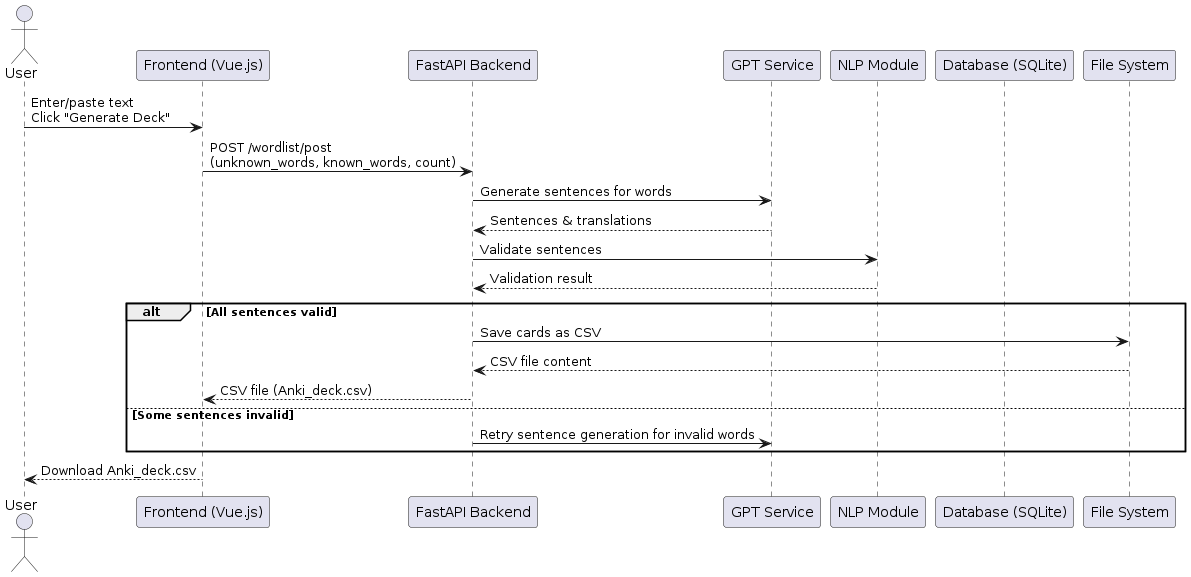

The diagram above was rendered by PlantUML. Its source (embedded in the PNG):
@startuml
actor User
participant "Frontend (Vue.js)" as Frontend
participant "FastAPI Backend" as Backend
participant "GPT Service" as GPT
participant "NLP Module" as NLP
participant "Database (SQLite)" as DB
participant "File System" as FS

User -> Frontend : Enter/paste text\nClick "Generate Deck"
Frontend -> Backend : POST /wordlist/post\n(unknown_words, known_words, count)
Backend -> GPT : Generate sentences for words
GPT --> Backend : Sentences & translations
Backend -> NLP : Validate sentences 
NLP --> Backend : Validation result
alt All sentences valid
    Backend -> FS : Save cards as CSV 
    FS --> Backend : CSV file content
    Backend --> Frontend : CSV file (Anki_deck.csv)
else Some sentences invalid
    Backend -> GPT : Retry sentence generation for invalid words
end
Frontend --> User : Download Anki_deck.csv
@enduml